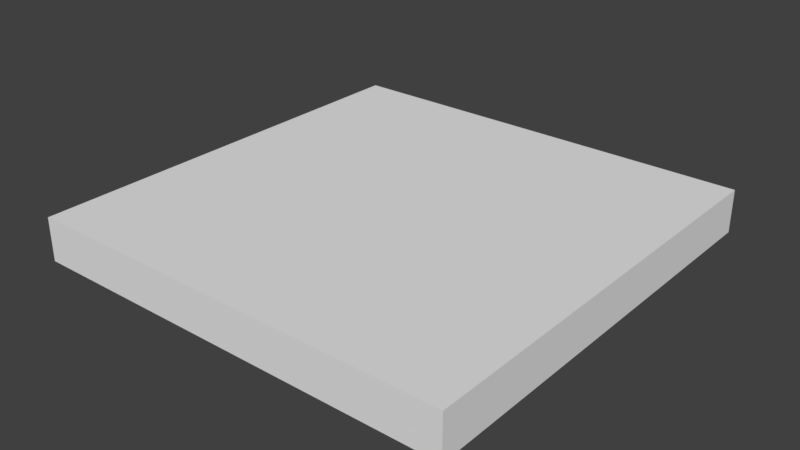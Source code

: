 # Source: dark_tile.blend  (saved by Blender 2.78.4; exported with 4.5.12 LTS)
import bpy
from mathutils import Matrix  # noqa: F401  (used for matrix-valued properties, if any)

bpy.ops.wm.read_factory_settings(use_empty=True)
scene = bpy.context.scene
scene.name = 'Scene'

# ---- collections
col_collection_1 = bpy.data.collections.new('Collection 1'); scene.collection.children.link(col_collection_1)

# ---- materials (node trees are filled in below, after node groups)
mat_material_001 = bpy.data.materials.new('Material.001')
mat_material_001.alpha_threshold = 0.0
mat_material_001.use_transparent_shadow = False
mat_material_001.roughness = 0.5
mat_material_001.specular_intensity = 0.1406

# ---- material node trees

# ---- world
world_world = bpy.data.worlds.new('World'); scene.world = world_world
world_world.color = (0.05088, 0.05088, 0.05088)
world_world.use_sun_shadow = False
world_world.sun_shadow_jitter_overblur = 0.0
world_world.cycles.sampling_method = 'MANUAL'

# ---- meshes
me_cube_001 = bpy.data.meshes.new('Cube.001')
me_cube_001.from_pydata([(-1.0, -1.0, -0.1), (-1.0, -1.0, 0.1), (-1.0, 1.0, -0.1), (-1.0, 1.0, 0.1), (1.0, -1.0, -0.1), (1.0, -1.0, 0.1), (1.0, 1.0, -0.1), (1.0, 1.0, 0.1)], [], [(0, 1, 3, 2), (2, 3, 7, 6), (6, 7, 5, 4), (4, 5, 1, 0), (2, 6, 4, 0), (7, 3, 1, 5)])
_uv = me_cube_001.uv_layers.new(name='UVMap')
_uv.uv.foreach_set('vector', [0.005893, -0.09726, 0.005893, 0.00244, -0.9865, 0.002438, -0.9865, -0.09726, -0.9865, -0.09726, -0.9865, 0.002438, -1.979, 0.002435, -1.979, -0.09726, 1.991, -0.09726, 1.991, 0.00244, 0.9983, 0.00244, 0.9983, -0.09726, 0.9983, -0.09726, 0.9983, 0.00244, 0.005893, 0.00244, 0.005893, -0.09726, 0.005894, -1.09, 0.9983, -1.09, 0.9983, -0.09726, 0.005893, -0.09726, 0.9983, 0.9949, 0.005893, 0.9949, 0.005893, 0.00244, 0.9983, 0.00244])
me_cube_001.materials.append(mat_material_001)
me_cube_001.use_remesh_preserve_volume = False
me_cube_001.use_remesh_preserve_attributes = False
me_cube_001.use_mirror_vertex_groups = False
me_cube_001.update()

# ---- objects
ob_dark_tile = bpy.data.objects.new('Dark_tile', me_cube_001)

# ---- transforms, parenting, visibility, modifiers, constraints
ob_dark_tile.location = (0.0, 0.0, -0.1)
ob_dark_tile.lineart.crease_threshold = 0.0

# ---- collection membership
col_collection_1.objects.link(ob_dark_tile)

# ---- scene / render settings (as saved in the file)
scene.frame_start = 1; scene.frame_end = 250; scene.frame_set(1)
scene.render.engine = 'BLENDER_EEVEE_NEXT'
scene.render.resolution_percentage = 50
scene.render.dither_intensity = 0.0
scene.cycles.use_denoising = False
scene.cycles.samples = 128
scene.cycles.sampling_pattern = 'TABULATED_SOBOL'
scene.cycles.light_sampling_threshold = 0.0
scene.cycles.use_adaptive_sampling = False
scene.cycles.use_light_tree = False
scene.cycles.blur_glossy = 0.0
scene.cycles.sample_clamp_indirect = 0.0
scene.view_settings.view_transform = 'Standard'
bpy.context.view_layer.update()

# ---- added for rendering (the .blend has no active camera and no usable light): camera, sun
cam_auto = bpy.data.cameras.new('AutoCamera')
cam_auto.lens = 50.0
cam_auto.sensor_width = 36.0
cam_auto.clip_end = 1000.0
ob_auto_camera = bpy.data.objects.new('AutoCamera', cam_auto)
scene.collection.objects.link(ob_auto_camera)
ob_auto_camera.location = (2.62346, -3.14816, 1.99877)
ob_auto_camera.rotation_euler = (1.09748, -7.21219e-08, 0.694738)
scene.camera = ob_auto_camera
light_auto_sun = bpy.data.lights.new('AutoSun', 'SUN')
light_auto_sun.energy = 3.0
light_auto_sun.angle = 0.0523599
ob_auto_sun = bpy.data.objects.new('AutoSun', light_auto_sun)
scene.collection.objects.link(ob_auto_sun)
ob_auto_sun.rotation_euler = (0.872665, 0.174533, 0.523599)
bpy.context.view_layer.update()

